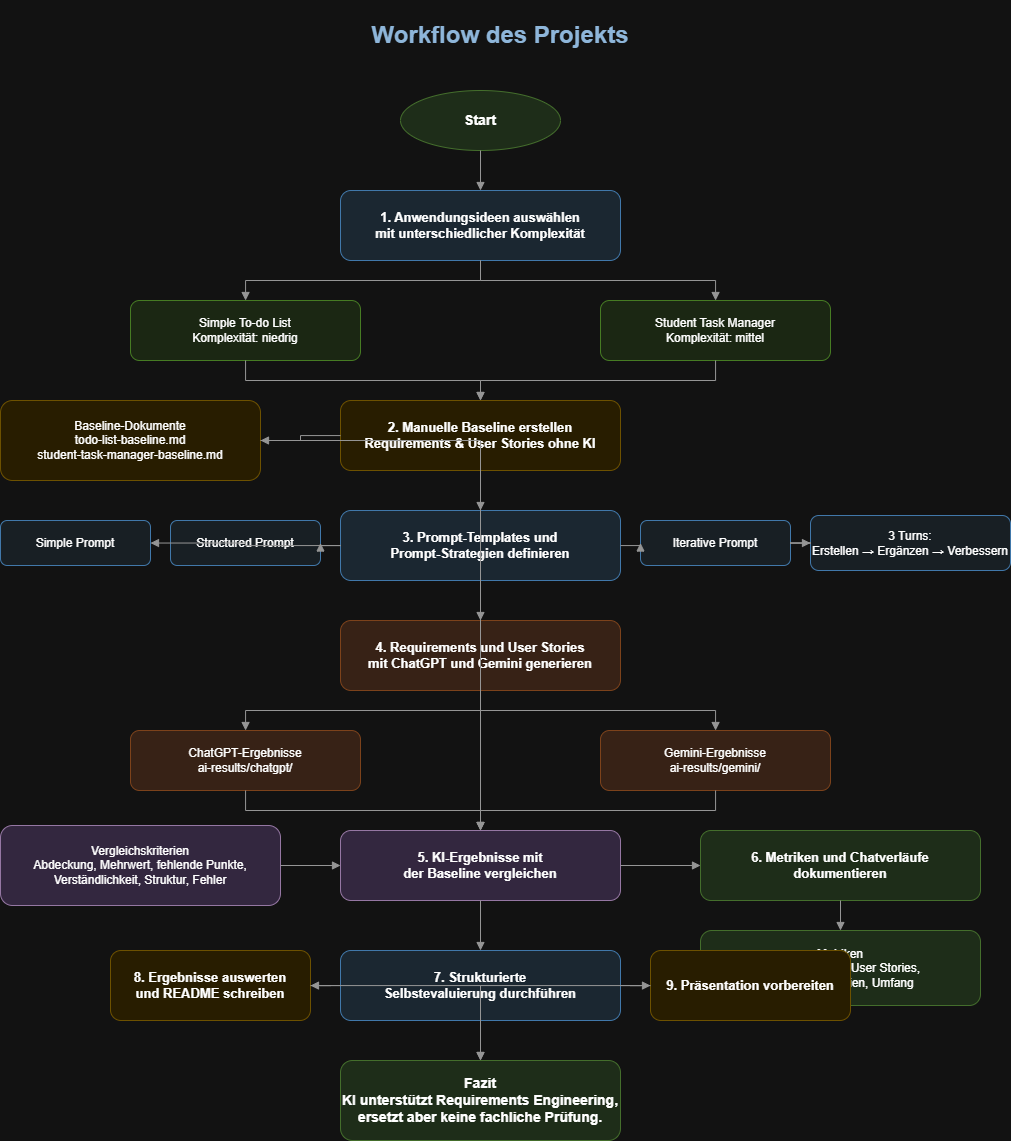

The diagram above was exported from draw.io. Its source (the exported page's mxGraphModel, read from the mxfile embedded in the PNG):
<mxGraphModel dx="2204" dy="1060" grid="1" gridSize="10" guides="1" tooltips="1" connect="1" arrows="1" fold="1" page="1" pageScale="1" pageWidth="1600" pageHeight="1100" math="0" shadow="0">
  <root>
    <mxCell id="0" />
    <mxCell id="1" parent="0" />
    <mxCell id="title" parent="1" style="text;html=1;strokeColor=none;fillColor=none;align=center;verticalAlign=middle;whiteSpace=wrap;rounded=0;fontSize=24;fontStyle=1;fontColor=#1F4E78;" value="Workflow des Projekts" vertex="1">
      <mxGeometry height="70" width="760" x="420" y="30" as="geometry" />
    </mxCell>
    <mxCell id="start" parent="1" style="ellipse;whiteSpace=wrap;html=1;fillColor=#D9EAD3;strokeColor=#82B366;fontSize=14;fontStyle=1;" value="Start" vertex="1">
      <mxGeometry height="60" width="160" x="700" y="120" as="geometry" />
    </mxCell>
    <mxCell id="p1" parent="1" style="rounded=1;whiteSpace=wrap;html=1;fillColor=#DDEBF7;strokeColor=#5B9BD5;fontSize=13;fontStyle=1;" value="1. Anwendungsideen auswählen&#10;mit unterschiedlicher Komplexität" vertex="1">
      <mxGeometry height="70" width="280" x="640" y="220" as="geometry" />
    </mxCell>
    <mxCell id="idea1" parent="1" style="rounded=1;whiteSpace=wrap;html=1;fillColor=#E2F0D9;strokeColor=#70AD47;fontSize=12;" value="Simple To-do List&#10;Komplexität: niedrig" vertex="1">
      <mxGeometry height="60" width="230" x="430" y="330" as="geometry" />
    </mxCell>
    <mxCell id="idea2" parent="1" style="rounded=1;whiteSpace=wrap;html=1;fillColor=#E2F0D9;strokeColor=#70AD47;fontSize=12;" value="Student Task Manager&#10;Komplexität: mittel" vertex="1">
      <mxGeometry height="60" width="230" x="900" y="330" as="geometry" />
    </mxCell>
    <mxCell id="p2" parent="1" style="rounded=1;whiteSpace=wrap;html=1;fillColor=#FFF2CC;strokeColor=#D6B656;fontSize=13;fontStyle=1;" value="2. Manuelle Baseline erstellen&#10;Requirements &amp; User Stories ohne KI" vertex="1">
      <mxGeometry height="70" width="280" x="640" y="430" as="geometry" />
    </mxCell>
    <mxCell id="baseline" parent="1" style="rounded=1;whiteSpace=wrap;html=1;fillColor=#FFF2CC;strokeColor=#D6B656;fontSize=12;" value="Baseline-Dokumente&#10;todo-list-baseline.md&#10;student-task-manager-baseline.md" vertex="1">
      <mxGeometry height="80" width="260" x="300" y="430" as="geometry" />
    </mxCell>
    <mxCell id="p3" parent="1" style="rounded=1;whiteSpace=wrap;html=1;fillColor=#DDEBF7;strokeColor=#5B9BD5;fontSize=13;fontStyle=1;" value="3. Prompt-Templates und&#10;Prompt-Strategien definieren" vertex="1">
      <mxGeometry height="70" width="280" x="640" y="540" as="geometry" />
    </mxCell>
    <mxCell id="prompt1" parent="1" style="rounded=1;whiteSpace=wrap;html=1;fillColor=#EAF2F8;strokeColor=#5B9BD5;fontSize=12;" value="Simple Prompt" vertex="1">
      <mxGeometry height="45" width="150" x="300" y="550" as="geometry" />
    </mxCell>
    <mxCell id="prompt2" parent="1" style="rounded=1;whiteSpace=wrap;html=1;fillColor=#EAF2F8;strokeColor=#5B9BD5;fontSize=12;" value="Structured Prompt" vertex="1">
      <mxGeometry height="45" width="150" x="470" y="550" as="geometry" />
    </mxCell>
    <mxCell id="prompt3" parent="1" style="rounded=1;whiteSpace=wrap;html=1;fillColor=#EAF2F8;strokeColor=#5B9BD5;fontSize=12;" value="Iterative Prompt" vertex="1">
      <mxGeometry height="45" width="150" x="940" y="550" as="geometry" />
    </mxCell>
    <mxCell id="prompt4" parent="1" style="rounded=1;whiteSpace=wrap;html=1;fillColor=#EAF2F8;strokeColor=#5B9BD5;fontSize=12;" value="3 Turns:&#10;Erstellen → Ergänzen → Verbessern" vertex="1">
      <mxGeometry height="55" width="200" x="1110" y="545" as="geometry" />
    </mxCell>
    <mxCell id="p4" parent="1" style="rounded=1;whiteSpace=wrap;html=1;fillColor=#FCE4D6;strokeColor=#F4B183;fontSize=13;fontStyle=1;" value="4. Requirements und User Stories&#10;mit ChatGPT und Gemini generieren" vertex="1">
      <mxGeometry height="70" width="280" x="640" y="650" as="geometry" />
    </mxCell>
    <mxCell id="chatgpt" parent="1" style="rounded=1;whiteSpace=wrap;html=1;fillColor=#FCE4D6;strokeColor=#F4B183;fontSize=12;" value="ChatGPT-Ergebnisse&#10;ai-results/chatgpt/" vertex="1">
      <mxGeometry height="60" width="230" x="430" y="760" as="geometry" />
    </mxCell>
    <mxCell id="gemini" parent="1" style="rounded=1;whiteSpace=wrap;html=1;fillColor=#FCE4D6;strokeColor=#F4B183;fontSize=12;" value="Gemini-Ergebnisse&#10;ai-results/gemini/" vertex="1">
      <mxGeometry height="60" width="230" x="900" y="760" as="geometry" />
    </mxCell>
    <mxCell id="p5" parent="1" style="rounded=1;whiteSpace=wrap;html=1;fillColor=#EADCF8;strokeColor=#9673A6;fontSize=13;fontStyle=1;" value="5. KI-Ergebnisse mit&#10;der Baseline vergleichen" vertex="1">
      <mxGeometry height="70" width="280" x="640" y="860" as="geometry" />
    </mxCell>
    <mxCell id="criteria" parent="1" style="rounded=1;whiteSpace=wrap;html=1;fillColor=#EADCF8;strokeColor=#9673A6;fontSize=12;" value="Vergleichskriterien&#10;Abdeckung, Mehrwert, fehlende Punkte,&#10;Verständlichkeit, Struktur, Fehler" vertex="1">
      <mxGeometry height="80" width="280" x="300" y="855" as="geometry" />
    </mxCell>
    <mxCell id="p6" parent="1" style="rounded=1;whiteSpace=wrap;html=1;fillColor=#D9EAD3;strokeColor=#82B366;fontSize=13;fontStyle=1;" value="6. Metriken und Chatverläufe&#10;dokumentieren" vertex="1">
      <mxGeometry height="70" width="280" x="1000" y="860" as="geometry" />
    </mxCell>
    <mxCell id="metrics" parent="1" style="rounded=1;whiteSpace=wrap;html=1;fillColor=#D9EAD3;strokeColor=#82B366;fontSize=12;" value="Metriken&#10;Turns, FR, NFR, User Stories,&#10;Akzeptanzkriterien, Umfang" vertex="1">
      <mxGeometry height="75" width="280" x="1000" y="960" as="geometry" />
    </mxCell>
    <mxCell id="p7" parent="1" style="rounded=1;whiteSpace=wrap;html=1;fillColor=#DDEBF7;strokeColor=#5B9BD5;fontSize=13;fontStyle=1;" value="7. Strukturierte&#10;Selbstevaluierung durchführen" vertex="1">
      <mxGeometry height="70" width="280" x="640" y="980" as="geometry" />
    </mxCell>
    <mxCell id="p8" parent="1" style="rounded=1;whiteSpace=wrap;html=1;fillColor=#FFF2CC;strokeColor=#D6B656;fontSize=13;fontStyle=1;" value="8. Ergebnisse auswerten&#10;und README schreiben" vertex="1">
      <mxGeometry height="70" width="200" x="410" y="980" as="geometry" />
    </mxCell>
    <mxCell id="p9" parent="1" style="rounded=1;whiteSpace=wrap;html=1;fillColor=#FFF2CC;strokeColor=#D6B656;fontSize=13;fontStyle=1;" value="9. Präsentation vorbereiten" vertex="1">
      <mxGeometry height="70" width="200" x="950" y="980" as="geometry" />
    </mxCell>
    <mxCell id="end" parent="1" style="rounded=1;whiteSpace=wrap;html=1;fillColor=#D9EAD3;strokeColor=#82B366;fontSize=14;fontStyle=1;" value="Fazit&#10;KI unterstützt Requirements Engineering,&#10;ersetzt aber keine fachliche Prüfung." vertex="1">
      <mxGeometry height="80" width="280" x="640" y="1090" as="geometry" />
    </mxCell>
    <mxCell id="e1" edge="1" parent="1" source="start" style="edgeStyle=orthogonalEdgeStyle;rounded=0;orthogonalLoop=1;jettySize=auto;html=1;endArrow=block;strokeColor=#666666;" target="p1">
      <mxGeometry relative="1" as="geometry" />
    </mxCell>
    <mxCell id="e2" edge="1" parent="1" source="p1" style="edgeStyle=orthogonalEdgeStyle;rounded=0;orthogonalLoop=1;jettySize=auto;html=1;endArrow=block;strokeColor=#666666;" target="idea1">
      <mxGeometry relative="1" as="geometry" />
    </mxCell>
    <mxCell id="e3" edge="1" parent="1" source="p1" style="edgeStyle=orthogonalEdgeStyle;rounded=0;orthogonalLoop=1;jettySize=auto;html=1;endArrow=block;strokeColor=#666666;" target="idea2">
      <mxGeometry relative="1" as="geometry" />
    </mxCell>
    <mxCell id="e4" edge="1" parent="1" source="idea1" style="edgeStyle=orthogonalEdgeStyle;rounded=0;orthogonalLoop=1;jettySize=auto;html=1;endArrow=block;strokeColor=#666666;" target="p2">
      <mxGeometry relative="1" as="geometry" />
    </mxCell>
    <mxCell id="e5" edge="1" parent="1" source="idea2" style="edgeStyle=orthogonalEdgeStyle;rounded=0;orthogonalLoop=1;jettySize=auto;html=1;endArrow=block;strokeColor=#666666;" target="p2">
      <mxGeometry relative="1" as="geometry" />
    </mxCell>
    <mxCell id="e6" edge="1" parent="1" source="p2" style="edgeStyle=orthogonalEdgeStyle;rounded=0;orthogonalLoop=1;jettySize=auto;html=1;endArrow=block;strokeColor=#666666;" target="baseline">
      <mxGeometry relative="1" as="geometry" />
    </mxCell>
    <mxCell id="e7" edge="1" parent="1" source="p2" style="edgeStyle=orthogonalEdgeStyle;rounded=0;orthogonalLoop=1;jettySize=auto;html=1;endArrow=block;strokeColor=#666666;" target="p3">
      <mxGeometry relative="1" as="geometry" />
    </mxCell>
    <mxCell id="e8" edge="1" parent="1" source="p3" style="edgeStyle=orthogonalEdgeStyle;rounded=0;orthogonalLoop=1;jettySize=auto;html=1;endArrow=block;strokeColor=#666666;" target="prompt1">
      <mxGeometry relative="1" as="geometry" />
    </mxCell>
    <mxCell id="e9" edge="1" parent="1" source="p3" style="edgeStyle=orthogonalEdgeStyle;rounded=0;orthogonalLoop=1;jettySize=auto;html=1;endArrow=block;strokeColor=#666666;" target="prompt2">
      <mxGeometry relative="1" as="geometry" />
    </mxCell>
    <mxCell id="e10" edge="1" parent="1" source="p3" style="edgeStyle=orthogonalEdgeStyle;rounded=0;orthogonalLoop=1;jettySize=auto;html=1;endArrow=block;strokeColor=#666666;" target="prompt3">
      <mxGeometry relative="1" as="geometry" />
    </mxCell>
    <mxCell id="e11" edge="1" parent="1" source="prompt3" style="edgeStyle=orthogonalEdgeStyle;rounded=0;orthogonalLoop=1;jettySize=auto;html=1;endArrow=block;strokeColor=#666666;" target="prompt4">
      <mxGeometry relative="1" as="geometry" />
    </mxCell>
    <mxCell id="e12" edge="1" parent="1" source="p3" style="edgeStyle=orthogonalEdgeStyle;rounded=0;orthogonalLoop=1;jettySize=auto;html=1;endArrow=block;strokeColor=#666666;" target="p4">
      <mxGeometry relative="1" as="geometry" />
    </mxCell>
    <mxCell id="e13" edge="1" parent="1" source="p4" style="edgeStyle=orthogonalEdgeStyle;rounded=0;orthogonalLoop=1;jettySize=auto;html=1;endArrow=block;strokeColor=#666666;" target="chatgpt">
      <mxGeometry relative="1" as="geometry" />
    </mxCell>
    <mxCell id="e14" edge="1" parent="1" source="p4" style="edgeStyle=orthogonalEdgeStyle;rounded=0;orthogonalLoop=1;jettySize=auto;html=1;endArrow=block;strokeColor=#666666;" target="gemini">
      <mxGeometry relative="1" as="geometry" />
    </mxCell>
    <mxCell id="e15" edge="1" parent="1" source="chatgpt" style="edgeStyle=orthogonalEdgeStyle;rounded=0;orthogonalLoop=1;jettySize=auto;html=1;endArrow=block;strokeColor=#666666;" target="p5">
      <mxGeometry relative="1" as="geometry" />
    </mxCell>
    <mxCell id="e16" edge="1" parent="1" source="gemini" style="edgeStyle=orthogonalEdgeStyle;rounded=0;orthogonalLoop=1;jettySize=auto;html=1;endArrow=block;strokeColor=#666666;" target="p5">
      <mxGeometry relative="1" as="geometry" />
    </mxCell>
    <mxCell id="e17" edge="1" parent="1" source="baseline" style="edgeStyle=orthogonalEdgeStyle;rounded=0;orthogonalLoop=1;jettySize=auto;html=1;endArrow=block;strokeColor=#666666;" target="p5">
      <mxGeometry relative="1" as="geometry" />
    </mxCell>
    <mxCell id="e18" edge="1" parent="1" source="criteria" style="edgeStyle=orthogonalEdgeStyle;rounded=0;orthogonalLoop=1;jettySize=auto;html=1;endArrow=block;strokeColor=#666666;" target="p5">
      <mxGeometry relative="1" as="geometry" />
    </mxCell>
    <mxCell id="e19" edge="1" parent="1" source="p5" style="edgeStyle=orthogonalEdgeStyle;rounded=0;orthogonalLoop=1;jettySize=auto;html=1;endArrow=block;strokeColor=#666666;" target="p6">
      <mxGeometry relative="1" as="geometry" />
    </mxCell>
    <mxCell id="e20" edge="1" parent="1" source="p6" style="edgeStyle=orthogonalEdgeStyle;rounded=0;orthogonalLoop=1;jettySize=auto;html=1;endArrow=block;strokeColor=#666666;" target="metrics">
      <mxGeometry relative="1" as="geometry" />
    </mxCell>
    <mxCell id="e21" edge="1" parent="1" source="p5" style="edgeStyle=orthogonalEdgeStyle;rounded=0;orthogonalLoop=1;jettySize=auto;html=1;endArrow=block;strokeColor=#666666;" target="p7">
      <mxGeometry relative="1" as="geometry" />
    </mxCell>
    <mxCell id="e22" edge="1" parent="1" source="p7" style="edgeStyle=orthogonalEdgeStyle;rounded=0;orthogonalLoop=1;jettySize=auto;html=1;endArrow=block;strokeColor=#666666;" target="p8">
      <mxGeometry relative="1" as="geometry" />
    </mxCell>
    <mxCell id="e23" edge="1" parent="1" source="p7" style="edgeStyle=orthogonalEdgeStyle;rounded=0;orthogonalLoop=1;jettySize=auto;html=1;endArrow=block;strokeColor=#666666;" target="p9">
      <mxGeometry relative="1" as="geometry" />
    </mxCell>
    <mxCell id="e24" edge="1" parent="1" source="p8" style="edgeStyle=orthogonalEdgeStyle;rounded=0;orthogonalLoop=1;jettySize=auto;html=1;endArrow=block;strokeColor=#666666;" target="end">
      <mxGeometry relative="1" as="geometry" />
    </mxCell>
    <mxCell id="e25" edge="1" parent="1" source="p9" style="edgeStyle=orthogonalEdgeStyle;rounded=0;orthogonalLoop=1;jettySize=auto;html=1;endArrow=block;strokeColor=#666666;" target="end">
      <mxGeometry relative="1" as="geometry" />
    </mxCell>
  </root>
</mxGraphModel>